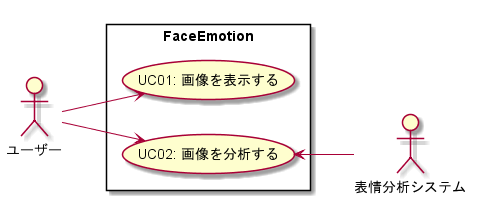

The diagram above was rendered by PlantUML. Its source (embedded in the PNG):
@startuml FaceEmotion

left to right direction
actor ユーザー
actor 表情分析システム
rectangle FaceEmotion{
    ユーザー --> (UC01: 画像を表示する)
    ユーザー --> (UC02: 画像を分析する)

    (UC02: 画像を分析する) <-- 表情分析システム
}

@enduml